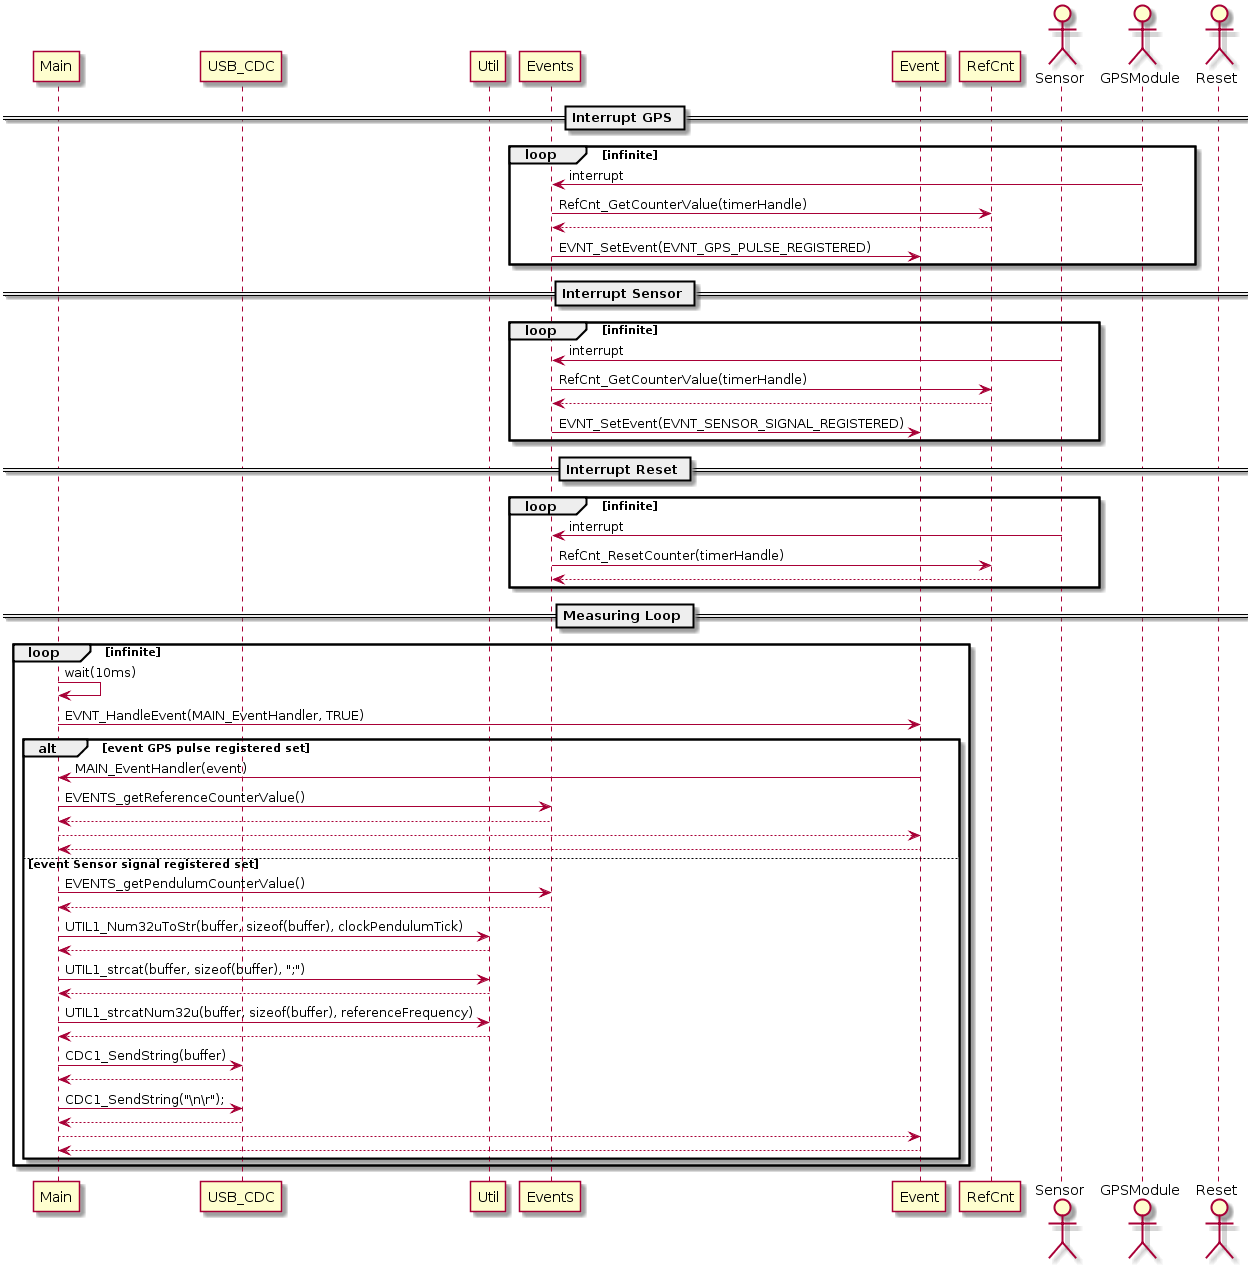

The diagram above was rendered by PlantUML. Its source (embedded in the PNG):
@startuml

participant Main as mai
participant USB_CDC as usb
participant Util as uti
participant Events as evts
participant Event as evt
participant RefCnt as cntr
actor Sensor as sen
actor GPSModule as gps
actor Reset as res

''save data
== Interrupt GPS ==
loop infinite
    gps -> evts : interrupt
    evts -> cntr : RefCnt_GetCounterValue(timerHandle)
    evts <-- cntr : 
    evts -> evt : EVNT_SetEvent(EVNT_GPS_PULSE_REGISTERED)
end

== Interrupt Sensor ==

loop infinite
    sen -> evts : interrupt
    evts -> cntr : RefCnt_GetCounterValue(timerHandle)
    evts <-- cntr :
    evts -> evt : EVNT_SetEvent(EVNT_SENSOR_SIGNAL_REGISTERED)

end

== Interrupt Reset ==

loop infinite
    sen -> evts : interrupt
    evts -> cntr : RefCnt_ResetCounter(timerHandle)
    evts <-- cntr :

end

== Measuring Loop ==

loop infinite

    mai	-> mai : wait(10ms)
    mai -> evt : EVNT_HandleEvent(MAIN_EventHandler, TRUE)    
 
    alt event GPS pulse registered set

        evt -> mai : MAIN_EventHandler(event)
        mai -> evts : EVENTS_getReferenceCounterValue()
        mai <-- evts :
        evt <-- mai :
        mai <-- evt :

    else event Sensor signal registered set
	
        mai -> evts : EVENTS_getPendulumCounterValue()
        mai <-- evts :
        mai -> uti : UTIL1_Num32uToStr(buffer, sizeof(buffer), clockPendulumTick)
        mai <-- uti :
        mai -> uti : UTIL1_strcat(buffer, sizeof(buffer), ";")
        mai <-- uti :
        mai -> uti : UTIL1_strcatNum32u(buffer, sizeof(buffer), referenceFrequency)
        mai <-- uti :
        mai -> usb : CDC1_SendString(buffer)
        mai <-- usb :
        mai -> usb : CDC1_SendString("\\n\\r");
        mai <-- usb :
        evt <-- mai :
        mai <-- evt :
    end


end

@enduml